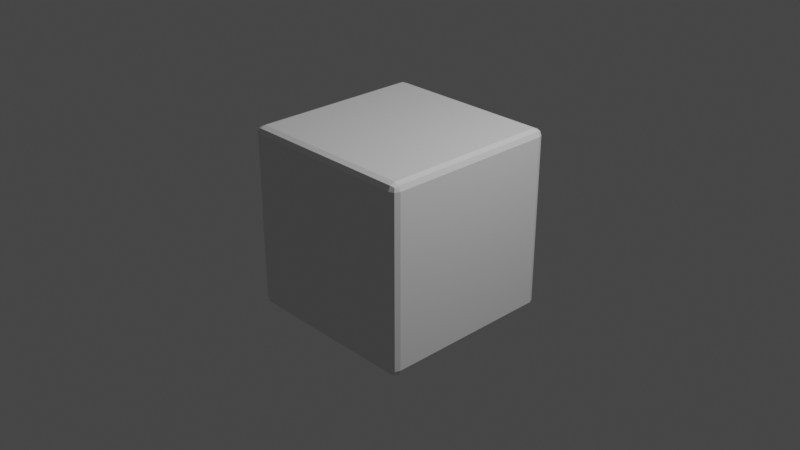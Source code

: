 # Source: cube.blend  (saved by Blender 3.6.11; exported with 4.5.12 LTS)
import bpy
from mathutils import Matrix  # noqa: F401  (used for matrix-valued properties, if any)

bpy.ops.wm.read_factory_settings(use_empty=True)
scene = bpy.context.scene
scene.name = 'Scene'

# ---- collections
col_collection = bpy.data.collections.new('Collection'); scene.collection.children.link(col_collection)

# ---- materials (node trees are filled in below, after node groups)
mat_material = bpy.data.materials.new('Material')
mat_material.alpha_threshold = 0.0
mat_material.use_transparent_shadow = False
mat_material.roughness = 0.5
mat_material.line_color = (0.0, 0.0, 0.0, 1.0)

# ---- material node trees
mat_material.use_nodes = True; mat_material.node_tree.nodes.clear()
_N = mat_material.node_tree.nodes; _L = mat_material.node_tree.links
n0 = _N.new('ShaderNodeOutputMaterial'); n0.name = 'Material Output'; n0.location = (300, 300)
n1 = _N.new('ShaderNodeBsdfPrincipled'); n1.name = 'Principled BSDF'; n1.location = (10, 300)
n1.distribution = 'GGX'
n1.subsurface_method = 'RANDOM_WALK_SKIN'
n1.inputs[3].default_value = 1.45
n1.inputs[27].default_value = (0.0, 0.0, 0.0, 1.0)
n1.inputs[28].default_value = 1.0
_L.new(n1.outputs[0], n0.inputs[0])
n0.is_active_output = True

# ---- world
world_world = bpy.data.worlds.new('World'); scene.world = world_world
world_world.use_nodes = True; world_world.node_tree.nodes.clear()
_N = world_world.node_tree.nodes; _L = world_world.node_tree.links
n0 = _N.new('ShaderNodeOutputWorld'); n0.name = 'World Output'; n0.location = (300, 300)
n1 = _N.new('ShaderNodeBackground'); n1.name = 'Background'; n1.location = (10, 300)
n1.inputs[0].default_value = (0.05088, 0.05088, 0.05088, 1.0)
_L.new(n1.outputs[0], n0.inputs[0])
n0.is_active_output = True
world_world.color = (0.05088, 0.05088, 0.05088)
world_world.use_sun_shadow = False
world_world.sun_shadow_jitter_overblur = 0.0

# ---- cameras
cam_camera = bpy.data.cameras.new('Camera')
cam_camera.clip_end = 100.0
cam_camera.ortho_scale = 7.314

# ---- lights
light_light = bpy.data.lights.new('Light', 'POINT')
light_light.transmission_factor = 0.0
light_light.energy = 1000.0
light_light.shadow_soft_size = 0.1
light_light.shadow_maximum_resolution = 0.006
light_light.use_absolute_resolution = True

# ---- meshes
me_cube = bpy.data.meshes.new('Cube')
me_cube.from_pydata([(1.0, 1.0, 1.0), (1.0, 1.0, -1.0), (1.0, -1.0, 1.0), (1.0, -1.0, -1.0), (-1.0, 1.0, 1.0), (-1.0, 1.0, -1.0), (-1.0, -1.0, 1.0), (-1.0, -1.0, -1.0)], [], [(0, 4, 6, 2), (3, 2, 6, 7), (7, 6, 4, 5), (5, 1, 3, 7), (1, 0, 2, 3), (5, 4, 0, 1)])
_uv = me_cube.uv_layers.new(name='UVMap')
_uv.uv.foreach_set('vector', [0.9778, 0.9771, 0.01782, 0.9771, 0.01782, 0.0171, 0.9778, 0.0171, 0.01821, 0.02585, 0.9723, 0.02585, 0.9723, 0.98, 0.01821, 0.98, 0.02408, 0.9763, 0.02408, 0.02444, 0.9759, 0.02444, 0.9759, 0.9763, 0.02453, 0.02417, 0.9755, 0.02417, 0.9755, 0.9751, 0.02453, 0.9751, 0.9736, 0.9733, 0.02708, 0.9733, 0.02708, 0.02672, 0.9736, 0.02672, 0.02591, 0.9741, 0.02591, 0.02591, 0.9741, 0.02591, 0.9741, 0.9741])
me_cube.materials.append(mat_material)
me_cube.use_mirror_vertex_groups = False
me_cube.update()

# ---- objects
ob_cube = bpy.data.objects.new('Cube', me_cube)
ob_light = bpy.data.objects.new('Light', light_light)
ob_camera = bpy.data.objects.new('Camera', cam_camera)

# ---- transforms, parenting, visibility, modifiers, constraints
ob_cube.location = (0.0, 0.0, 0.0)
ob_cube.lock_rotations_4d = False
ob_cube.empty_display_type = 'ARROWS'
ob_cube.lineart.crease_threshold = 0.0
_m = ob_cube.modifiers.new('Bevel', 'BEVEL')
_m.width = 0.075
_m.width_pct = 0.075
_m.segments = 2
ob_light.location = (4.076, 1.005, 5.904)
ob_light.rotation_euler = (0.6503, 0.05522, 1.866)
ob_light.lock_rotations_4d = False
ob_light.empty_display_type = 'ARROWS'
ob_light.color = (0.0, 0.0, 0.0, 0.0)
ob_light.lineart.crease_threshold = 0.0
ob_camera.location = (7.359, -6.926, 4.958)
ob_camera.rotation_euler = (1.109, 0.0, 0.8149)
ob_camera.lock_rotations_4d = False
ob_camera.empty_display_type = 'ARROWS'
ob_camera.color = (0.0, 0.0, 0.0, 0.0)
ob_camera.display_type = 'WIRE'
ob_camera.lineart.crease_threshold = 0.0

# ---- collection membership
col_collection.objects.link(ob_cube)
col_collection.objects.link(ob_light)
col_collection.objects.link(ob_camera)

# ---- scene / render settings (as saved in the file)
scene.camera = ob_camera
scene.frame_start = 1; scene.frame_end = 250; scene.frame_set(1)
scene.render.engine = 'BLENDER_EEVEE_NEXT'
scene.cycles.sampling_pattern = 'TABULATED_SOBOL'
scene.view_settings.view_transform = 'Filmic'
bpy.context.view_layer.update()
